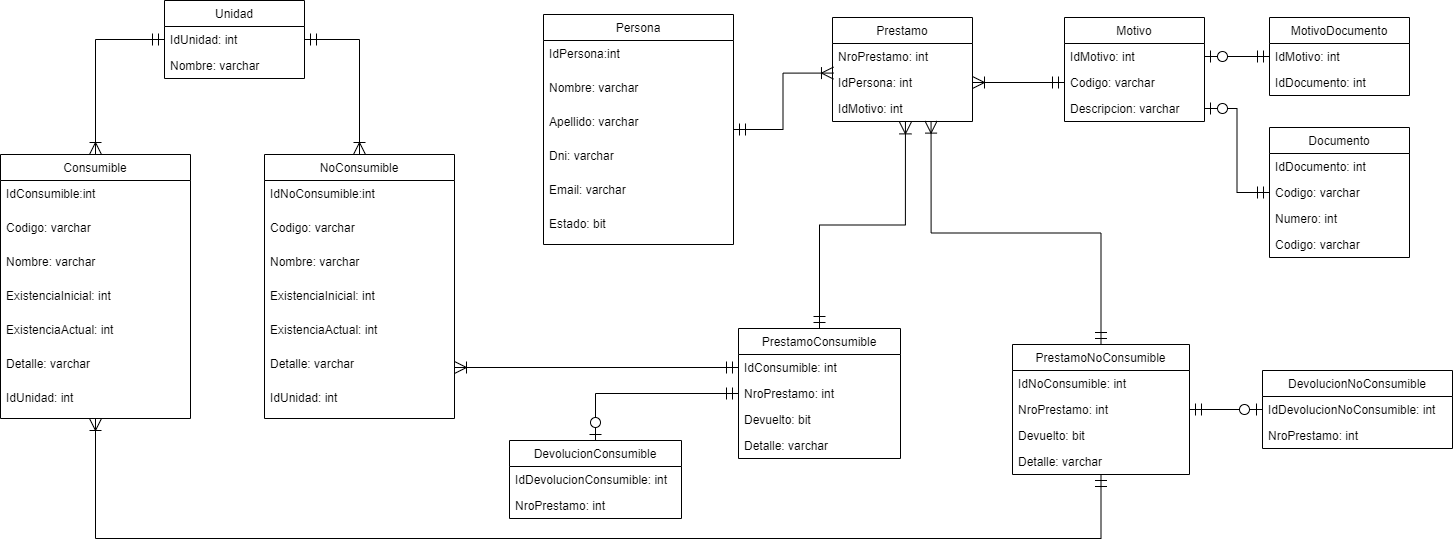

The diagram above was exported from draw.io. Its source (the exported page's mxGraphModel, read from the mxfile embedded in the PNG):
<mxGraphModel dx="1230" dy="589" grid="0" gridSize="10" guides="1" tooltips="1" connect="1" arrows="1" fold="1" page="1" pageScale="1" pageWidth="2336" pageHeight="1654" math="0" shadow="0">
  <root>
    <mxCell id="0" />
    <mxCell id="1" parent="0" />
    <mxCell id="89" style="edgeStyle=orthogonalEdgeStyle;rounded=0;orthogonalLoop=1;jettySize=auto;html=1;entryX=0;entryY=0.5;entryDx=0;entryDy=0;endArrow=ERmandOne;endFill=0;startSize=10;endSize=10;startArrow=ERoneToMany;startFill=0;" edge="1" parent="1" source="21" target="28">
      <mxGeometry relative="1" as="geometry" />
    </mxCell>
    <mxCell id="21" value="Consumible" style="swimlane;fontStyle=0;childLayout=stackLayout;horizontal=1;startSize=26;horizontalStack=0;resizeParent=1;resizeParentMax=0;resizeLast=0;collapsible=1;marginBottom=0;" vertex="1" parent="1">
      <mxGeometry x="71" y="176" width="190" height="264" as="geometry" />
    </mxCell>
    <mxCell id="22" value="IdConsumible:int" style="text;strokeColor=none;fillColor=none;align=left;verticalAlign=top;spacingLeft=4;spacingRight=4;overflow=hidden;rotatable=0;points=[[0,0.5],[1,0.5]];portConstraint=eastwest;" vertex="1" parent="21">
      <mxGeometry y="26" width="190" height="34" as="geometry" />
    </mxCell>
    <mxCell id="33" value="Codigo: varchar" style="text;strokeColor=none;fillColor=none;align=left;verticalAlign=top;spacingLeft=4;spacingRight=4;overflow=hidden;rotatable=0;points=[[0,0.5],[1,0.5]];portConstraint=eastwest;" vertex="1" parent="21">
      <mxGeometry y="60" width="190" height="34" as="geometry" />
    </mxCell>
    <mxCell id="34" value="Nombre: varchar" style="text;strokeColor=none;fillColor=none;align=left;verticalAlign=top;spacingLeft=4;spacingRight=4;overflow=hidden;rotatable=0;points=[[0,0.5],[1,0.5]];portConstraint=eastwest;" vertex="1" parent="21">
      <mxGeometry y="94" width="190" height="34" as="geometry" />
    </mxCell>
    <mxCell id="36" value="ExistenciaInicial: int" style="text;strokeColor=none;fillColor=none;align=left;verticalAlign=top;spacingLeft=4;spacingRight=4;overflow=hidden;rotatable=0;points=[[0,0.5],[1,0.5]];portConstraint=eastwest;" vertex="1" parent="21">
      <mxGeometry y="128" width="190" height="34" as="geometry" />
    </mxCell>
    <mxCell id="35" value="ExistenciaActual: int" style="text;strokeColor=none;fillColor=none;align=left;verticalAlign=top;spacingLeft=4;spacingRight=4;overflow=hidden;rotatable=0;points=[[0,0.5],[1,0.5]];portConstraint=eastwest;" vertex="1" parent="21">
      <mxGeometry y="162" width="190" height="34" as="geometry" />
    </mxCell>
    <mxCell id="37" value="Detalle: varchar" style="text;strokeColor=none;fillColor=none;align=left;verticalAlign=top;spacingLeft=4;spacingRight=4;overflow=hidden;rotatable=0;points=[[0,0.5],[1,0.5]];portConstraint=eastwest;" vertex="1" parent="21">
      <mxGeometry y="196" width="190" height="34" as="geometry" />
    </mxCell>
    <mxCell id="38" value="IdUnidad: int" style="text;strokeColor=none;fillColor=none;align=left;verticalAlign=top;spacingLeft=4;spacingRight=4;overflow=hidden;rotatable=0;points=[[0,0.5],[1,0.5]];portConstraint=eastwest;" vertex="1" parent="21">
      <mxGeometry y="230" width="190" height="34" as="geometry" />
    </mxCell>
    <mxCell id="27" value="Unidad" style="swimlane;fontStyle=0;childLayout=stackLayout;horizontal=1;startSize=26;horizontalStack=0;resizeParent=1;resizeParentMax=0;resizeLast=0;collapsible=1;marginBottom=0;" vertex="1" parent="1">
      <mxGeometry x="235" y="22" width="140" height="78" as="geometry" />
    </mxCell>
    <mxCell id="28" value="IdUnidad: int" style="text;strokeColor=none;fillColor=none;align=left;verticalAlign=top;spacingLeft=4;spacingRight=4;overflow=hidden;rotatable=0;points=[[0,0.5],[1,0.5]];portConstraint=eastwest;" vertex="1" parent="27">
      <mxGeometry y="26" width="140" height="26" as="geometry" />
    </mxCell>
    <mxCell id="30" value="Nombre: varchar" style="text;strokeColor=none;fillColor=none;align=left;verticalAlign=top;spacingLeft=4;spacingRight=4;overflow=hidden;rotatable=0;points=[[0,0.5],[1,0.5]];portConstraint=eastwest;" vertex="1" parent="27">
      <mxGeometry y="52" width="140" height="26" as="geometry" />
    </mxCell>
    <mxCell id="39" value="NoConsumible" style="swimlane;fontStyle=0;childLayout=stackLayout;horizontal=1;startSize=26;horizontalStack=0;resizeParent=1;resizeParentMax=0;resizeLast=0;collapsible=1;marginBottom=0;" vertex="1" parent="1">
      <mxGeometry x="335" y="176" width="190" height="264" as="geometry" />
    </mxCell>
    <mxCell id="40" value="IdNoConsumible:int" style="text;strokeColor=none;fillColor=none;align=left;verticalAlign=top;spacingLeft=4;spacingRight=4;overflow=hidden;rotatable=0;points=[[0,0.5],[1,0.5]];portConstraint=eastwest;" vertex="1" parent="39">
      <mxGeometry y="26" width="190" height="34" as="geometry" />
    </mxCell>
    <mxCell id="41" value="Codigo: varchar" style="text;strokeColor=none;fillColor=none;align=left;verticalAlign=top;spacingLeft=4;spacingRight=4;overflow=hidden;rotatable=0;points=[[0,0.5],[1,0.5]];portConstraint=eastwest;" vertex="1" parent="39">
      <mxGeometry y="60" width="190" height="34" as="geometry" />
    </mxCell>
    <mxCell id="42" value="Nombre: varchar" style="text;strokeColor=none;fillColor=none;align=left;verticalAlign=top;spacingLeft=4;spacingRight=4;overflow=hidden;rotatable=0;points=[[0,0.5],[1,0.5]];portConstraint=eastwest;" vertex="1" parent="39">
      <mxGeometry y="94" width="190" height="34" as="geometry" />
    </mxCell>
    <mxCell id="43" value="ExistenciaInicial: int" style="text;strokeColor=none;fillColor=none;align=left;verticalAlign=top;spacingLeft=4;spacingRight=4;overflow=hidden;rotatable=0;points=[[0,0.5],[1,0.5]];portConstraint=eastwest;" vertex="1" parent="39">
      <mxGeometry y="128" width="190" height="34" as="geometry" />
    </mxCell>
    <mxCell id="44" value="ExistenciaActual: int" style="text;strokeColor=none;fillColor=none;align=left;verticalAlign=top;spacingLeft=4;spacingRight=4;overflow=hidden;rotatable=0;points=[[0,0.5],[1,0.5]];portConstraint=eastwest;" vertex="1" parent="39">
      <mxGeometry y="162" width="190" height="34" as="geometry" />
    </mxCell>
    <mxCell id="45" value="Detalle: varchar" style="text;strokeColor=none;fillColor=none;align=left;verticalAlign=top;spacingLeft=4;spacingRight=4;overflow=hidden;rotatable=0;points=[[0,0.5],[1,0.5]];portConstraint=eastwest;" vertex="1" parent="39">
      <mxGeometry y="196" width="190" height="34" as="geometry" />
    </mxCell>
    <mxCell id="46" value="IdUnidad: int" style="text;strokeColor=none;fillColor=none;align=left;verticalAlign=top;spacingLeft=4;spacingRight=4;overflow=hidden;rotatable=0;points=[[0,0.5],[1,0.5]];portConstraint=eastwest;" vertex="1" parent="39">
      <mxGeometry y="230" width="190" height="34" as="geometry" />
    </mxCell>
    <mxCell id="91" style="edgeStyle=orthogonalEdgeStyle;rounded=0;orthogonalLoop=1;jettySize=auto;html=1;entryX=0.007;entryY=0.138;entryDx=0;entryDy=0;entryPerimeter=0;endSize=10;startSize=10;endArrow=ERoneToMany;endFill=0;startArrow=ERmandOne;startFill=0;" edge="1" parent="1" source="47" target="70">
      <mxGeometry relative="1" as="geometry" />
    </mxCell>
    <mxCell id="47" value="Persona" style="swimlane;fontStyle=0;childLayout=stackLayout;horizontal=1;startSize=26;horizontalStack=0;resizeParent=1;resizeParentMax=0;resizeLast=0;collapsible=1;marginBottom=0;" vertex="1" parent="1">
      <mxGeometry x="614" y="36" width="190" height="230" as="geometry" />
    </mxCell>
    <mxCell id="48" value="IdPersona:int" style="text;strokeColor=none;fillColor=none;align=left;verticalAlign=top;spacingLeft=4;spacingRight=4;overflow=hidden;rotatable=0;points=[[0,0.5],[1,0.5]];portConstraint=eastwest;" vertex="1" parent="47">
      <mxGeometry y="26" width="190" height="34" as="geometry" />
    </mxCell>
    <mxCell id="50" value="Nombre: varchar" style="text;strokeColor=none;fillColor=none;align=left;verticalAlign=top;spacingLeft=4;spacingRight=4;overflow=hidden;rotatable=0;points=[[0,0.5],[1,0.5]];portConstraint=eastwest;" vertex="1" parent="47">
      <mxGeometry y="60" width="190" height="34" as="geometry" />
    </mxCell>
    <mxCell id="49" value="Apellido: varchar" style="text;strokeColor=none;fillColor=none;align=left;verticalAlign=top;spacingLeft=4;spacingRight=4;overflow=hidden;rotatable=0;points=[[0,0.5],[1,0.5]];portConstraint=eastwest;" vertex="1" parent="47">
      <mxGeometry y="94" width="190" height="34" as="geometry" />
    </mxCell>
    <mxCell id="51" value="Dni: varchar" style="text;strokeColor=none;fillColor=none;align=left;verticalAlign=top;spacingLeft=4;spacingRight=4;overflow=hidden;rotatable=0;points=[[0,0.5],[1,0.5]];portConstraint=eastwest;" vertex="1" parent="47">
      <mxGeometry y="128" width="190" height="34" as="geometry" />
    </mxCell>
    <mxCell id="52" value="Email: varchar" style="text;strokeColor=none;fillColor=none;align=left;verticalAlign=top;spacingLeft=4;spacingRight=4;overflow=hidden;rotatable=0;points=[[0,0.5],[1,0.5]];portConstraint=eastwest;" vertex="1" parent="47">
      <mxGeometry y="162" width="190" height="34" as="geometry" />
    </mxCell>
    <mxCell id="53" value="Estado: bit" style="text;strokeColor=none;fillColor=none;align=left;verticalAlign=top;spacingLeft=4;spacingRight=4;overflow=hidden;rotatable=0;points=[[0,0.5],[1,0.5]];portConstraint=eastwest;" vertex="1" parent="47">
      <mxGeometry y="196" width="190" height="34" as="geometry" />
    </mxCell>
    <mxCell id="55" value="Motivo" style="swimlane;fontStyle=0;childLayout=stackLayout;horizontal=1;startSize=26;horizontalStack=0;resizeParent=1;resizeParentMax=0;resizeLast=0;collapsible=1;marginBottom=0;" vertex="1" parent="1">
      <mxGeometry x="1135" y="39" width="140" height="104" as="geometry" />
    </mxCell>
    <mxCell id="56" value="IdMotivo: int" style="text;strokeColor=none;fillColor=none;align=left;verticalAlign=top;spacingLeft=4;spacingRight=4;overflow=hidden;rotatable=0;points=[[0,0.5],[1,0.5]];portConstraint=eastwest;" vertex="1" parent="55">
      <mxGeometry y="26" width="140" height="26" as="geometry" />
    </mxCell>
    <mxCell id="57" value="Codigo: varchar" style="text;strokeColor=none;fillColor=none;align=left;verticalAlign=top;spacingLeft=4;spacingRight=4;overflow=hidden;rotatable=0;points=[[0,0.5],[1,0.5]];portConstraint=eastwest;" vertex="1" parent="55">
      <mxGeometry y="52" width="140" height="26" as="geometry" />
    </mxCell>
    <mxCell id="58" value="Descripcion: varchar" style="text;strokeColor=none;fillColor=none;align=left;verticalAlign=top;spacingLeft=4;spacingRight=4;overflow=hidden;rotatable=0;points=[[0,0.5],[1,0.5]];portConstraint=eastwest;" vertex="1" parent="55">
      <mxGeometry y="78" width="140" height="26" as="geometry" />
    </mxCell>
    <mxCell id="59" value="Documento" style="swimlane;fontStyle=0;childLayout=stackLayout;horizontal=1;startSize=26;horizontalStack=0;resizeParent=1;resizeParentMax=0;resizeLast=0;collapsible=1;marginBottom=0;" vertex="1" parent="1">
      <mxGeometry x="1340" y="149" width="140" height="130" as="geometry" />
    </mxCell>
    <mxCell id="60" value="IdDocumento: int" style="text;strokeColor=none;fillColor=none;align=left;verticalAlign=top;spacingLeft=4;spacingRight=4;overflow=hidden;rotatable=0;points=[[0,0.5],[1,0.5]];portConstraint=eastwest;" vertex="1" parent="59">
      <mxGeometry y="26" width="140" height="26" as="geometry" />
    </mxCell>
    <mxCell id="61" value="Codigo: varchar" style="text;strokeColor=none;fillColor=none;align=left;verticalAlign=top;spacingLeft=4;spacingRight=4;overflow=hidden;rotatable=0;points=[[0,0.5],[1,0.5]];portConstraint=eastwest;" vertex="1" parent="59">
      <mxGeometry y="52" width="140" height="26" as="geometry" />
    </mxCell>
    <mxCell id="62" value="Numero: int" style="text;strokeColor=none;fillColor=none;align=left;verticalAlign=top;spacingLeft=4;spacingRight=4;overflow=hidden;rotatable=0;points=[[0,0.5],[1,0.5]];portConstraint=eastwest;" vertex="1" parent="59">
      <mxGeometry y="78" width="140" height="26" as="geometry" />
    </mxCell>
    <mxCell id="63" value="Codigo: varchar" style="text;strokeColor=none;fillColor=none;align=left;verticalAlign=top;spacingLeft=4;spacingRight=4;overflow=hidden;rotatable=0;points=[[0,0.5],[1,0.5]];portConstraint=eastwest;" vertex="1" parent="59">
      <mxGeometry y="104" width="140" height="26" as="geometry" />
    </mxCell>
    <mxCell id="64" value="MotivoDocumento" style="swimlane;fontStyle=0;childLayout=stackLayout;horizontal=1;startSize=26;horizontalStack=0;resizeParent=1;resizeParentMax=0;resizeLast=0;collapsible=1;marginBottom=0;" vertex="1" parent="1">
      <mxGeometry x="1340" y="39" width="140" height="78" as="geometry" />
    </mxCell>
    <mxCell id="65" value="IdMotivo: int" style="text;strokeColor=none;fillColor=none;align=left;verticalAlign=top;spacingLeft=4;spacingRight=4;overflow=hidden;rotatable=0;points=[[0,0.5],[1,0.5]];portConstraint=eastwest;" vertex="1" parent="64">
      <mxGeometry y="26" width="140" height="26" as="geometry" />
    </mxCell>
    <mxCell id="66" value="IdDocumento: int" style="text;strokeColor=none;fillColor=none;align=left;verticalAlign=top;spacingLeft=4;spacingRight=4;overflow=hidden;rotatable=0;points=[[0,0.5],[1,0.5]];portConstraint=eastwest;" vertex="1" parent="64">
      <mxGeometry y="52" width="140" height="26" as="geometry" />
    </mxCell>
    <mxCell id="68" value="Prestamo" style="swimlane;fontStyle=0;childLayout=stackLayout;horizontal=1;startSize=26;horizontalStack=0;resizeParent=1;resizeParentMax=0;resizeLast=0;collapsible=1;marginBottom=0;" vertex="1" parent="1">
      <mxGeometry x="903" y="39" width="140" height="104" as="geometry" />
    </mxCell>
    <mxCell id="69" value="NroPrestamo: int" style="text;strokeColor=none;fillColor=none;align=left;verticalAlign=top;spacingLeft=4;spacingRight=4;overflow=hidden;rotatable=0;points=[[0,0.5],[1,0.5]];portConstraint=eastwest;" vertex="1" parent="68">
      <mxGeometry y="26" width="140" height="26" as="geometry" />
    </mxCell>
    <mxCell id="70" value="IdPersona: int" style="text;strokeColor=none;fillColor=none;align=left;verticalAlign=top;spacingLeft=4;spacingRight=4;overflow=hidden;rotatable=0;points=[[0,0.5],[1,0.5]];portConstraint=eastwest;" vertex="1" parent="68">
      <mxGeometry y="52" width="140" height="26" as="geometry" />
    </mxCell>
    <mxCell id="71" value="IdMotivo: int" style="text;strokeColor=none;fillColor=none;align=left;verticalAlign=top;spacingLeft=4;spacingRight=4;overflow=hidden;rotatable=0;points=[[0,0.5],[1,0.5]];portConstraint=eastwest;" vertex="1" parent="68">
      <mxGeometry y="78" width="140" height="26" as="geometry" />
    </mxCell>
    <mxCell id="95" style="edgeStyle=orthogonalEdgeStyle;rounded=0;orthogonalLoop=1;jettySize=auto;html=1;entryX=0.521;entryY=1.015;entryDx=0;entryDy=0;entryPerimeter=0;endSize=10;startSize=10;endArrow=ERoneToMany;endFill=0;startArrow=ERmandOne;startFill=0;" edge="1" parent="1" source="72" target="71">
      <mxGeometry relative="1" as="geometry" />
    </mxCell>
    <mxCell id="72" value="PrestamoConsumible" style="swimlane;fontStyle=0;childLayout=stackLayout;horizontal=1;startSize=26;horizontalStack=0;resizeParent=1;resizeParentMax=0;resizeLast=0;collapsible=1;marginBottom=0;" vertex="1" parent="1">
      <mxGeometry x="809" y="350" width="162" height="130" as="geometry" />
    </mxCell>
    <mxCell id="73" value="IdConsumible: int" style="text;strokeColor=none;fillColor=none;align=left;verticalAlign=top;spacingLeft=4;spacingRight=4;overflow=hidden;rotatable=0;points=[[0,0.5],[1,0.5]];portConstraint=eastwest;" vertex="1" parent="72">
      <mxGeometry y="26" width="162" height="26" as="geometry" />
    </mxCell>
    <mxCell id="74" value="NroPrestamo: int" style="text;strokeColor=none;fillColor=none;align=left;verticalAlign=top;spacingLeft=4;spacingRight=4;overflow=hidden;rotatable=0;points=[[0,0.5],[1,0.5]];portConstraint=eastwest;" vertex="1" parent="72">
      <mxGeometry y="52" width="162" height="26" as="geometry" />
    </mxCell>
    <mxCell id="75" value="Devuelto: bit" style="text;strokeColor=none;fillColor=none;align=left;verticalAlign=top;spacingLeft=4;spacingRight=4;overflow=hidden;rotatable=0;points=[[0,0.5],[1,0.5]];portConstraint=eastwest;" vertex="1" parent="72">
      <mxGeometry y="78" width="162" height="26" as="geometry" />
    </mxCell>
    <mxCell id="80" value="Detalle: varchar" style="text;strokeColor=none;fillColor=none;align=left;verticalAlign=top;spacingLeft=4;spacingRight=4;overflow=hidden;rotatable=0;points=[[0,0.5],[1,0.5]];portConstraint=eastwest;" vertex="1" parent="72">
      <mxGeometry y="104" width="162" height="26" as="geometry" />
    </mxCell>
    <mxCell id="96" style="edgeStyle=orthogonalEdgeStyle;rounded=0;orthogonalLoop=1;jettySize=auto;html=1;entryX=0.704;entryY=0.985;entryDx=0;entryDy=0;entryPerimeter=0;endSize=10;startSize=10;endArrow=ERoneToMany;endFill=0;startArrow=ERmandOne;startFill=0;" edge="1" parent="1" source="76" target="71">
      <mxGeometry relative="1" as="geometry" />
    </mxCell>
    <mxCell id="104" style="edgeStyle=orthogonalEdgeStyle;rounded=0;orthogonalLoop=1;jettySize=auto;html=1;endSize=10;startSize=10;endArrow=ERoneToMany;endFill=0;startArrow=ERmandOne;startFill=0;" edge="1" parent="1" source="76" target="38">
      <mxGeometry relative="1" as="geometry">
        <Array as="points">
          <mxPoint x="1172" y="560" />
          <mxPoint x="166" y="560" />
        </Array>
      </mxGeometry>
    </mxCell>
    <mxCell id="76" value="PrestamoNoConsumible" style="swimlane;fontStyle=0;childLayout=stackLayout;horizontal=1;startSize=26;horizontalStack=0;resizeParent=1;resizeParentMax=0;resizeLast=0;collapsible=1;marginBottom=0;" vertex="1" parent="1">
      <mxGeometry x="1083" y="366" width="177" height="130" as="geometry" />
    </mxCell>
    <mxCell id="77" value="IdNoConsumible: int" style="text;strokeColor=none;fillColor=none;align=left;verticalAlign=top;spacingLeft=4;spacingRight=4;overflow=hidden;rotatable=0;points=[[0,0.5],[1,0.5]];portConstraint=eastwest;" vertex="1" parent="76">
      <mxGeometry y="26" width="177" height="26" as="geometry" />
    </mxCell>
    <mxCell id="78" value="NroPrestamo: int" style="text;strokeColor=none;fillColor=none;align=left;verticalAlign=top;spacingLeft=4;spacingRight=4;overflow=hidden;rotatable=0;points=[[0,0.5],[1,0.5]];portConstraint=eastwest;" vertex="1" parent="76">
      <mxGeometry y="52" width="177" height="26" as="geometry" />
    </mxCell>
    <mxCell id="79" value="Devuelto: bit" style="text;strokeColor=none;fillColor=none;align=left;verticalAlign=top;spacingLeft=4;spacingRight=4;overflow=hidden;rotatable=0;points=[[0,0.5],[1,0.5]];portConstraint=eastwest;" vertex="1" parent="76">
      <mxGeometry y="78" width="177" height="26" as="geometry" />
    </mxCell>
    <mxCell id="81" value="Detalle: varchar" style="text;strokeColor=none;fillColor=none;align=left;verticalAlign=top;spacingLeft=4;spacingRight=4;overflow=hidden;rotatable=0;points=[[0,0.5],[1,0.5]];portConstraint=eastwest;" vertex="1" parent="76">
      <mxGeometry y="104" width="177" height="26" as="geometry" />
    </mxCell>
    <mxCell id="100" style="edgeStyle=orthogonalEdgeStyle;rounded=0;orthogonalLoop=1;jettySize=auto;html=1;entryX=0;entryY=0.5;entryDx=0;entryDy=0;endSize=10;startSize=10;endArrow=ERmandOne;endFill=0;startArrow=ERzeroToOne;startFill=1;" edge="1" parent="1" source="82" target="74">
      <mxGeometry relative="1" as="geometry" />
    </mxCell>
    <mxCell id="82" value="DevolucionConsumible" style="swimlane;fontStyle=0;childLayout=stackLayout;horizontal=1;startSize=26;horizontalStack=0;resizeParent=1;resizeParentMax=0;resizeLast=0;collapsible=1;marginBottom=0;" vertex="1" parent="1">
      <mxGeometry x="580" y="462" width="172" height="78" as="geometry" />
    </mxCell>
    <mxCell id="83" value="IdDevolucionConsumible: int" style="text;strokeColor=none;fillColor=none;align=left;verticalAlign=top;spacingLeft=4;spacingRight=4;overflow=hidden;rotatable=0;points=[[0,0.5],[1,0.5]];portConstraint=eastwest;" vertex="1" parent="82">
      <mxGeometry y="26" width="172" height="26" as="geometry" />
    </mxCell>
    <mxCell id="84" value="NroPrestamo: int" style="text;strokeColor=none;fillColor=none;align=left;verticalAlign=top;spacingLeft=4;spacingRight=4;overflow=hidden;rotatable=0;points=[[0,0.5],[1,0.5]];portConstraint=eastwest;" vertex="1" parent="82">
      <mxGeometry y="52" width="172" height="26" as="geometry" />
    </mxCell>
    <mxCell id="101" style="edgeStyle=orthogonalEdgeStyle;rounded=0;orthogonalLoop=1;jettySize=auto;html=1;exitX=0;exitY=0.5;exitDx=0;exitDy=0;endSize=10;startSize=10;endArrow=ERmandOne;endFill=0;startArrow=ERzeroToOne;startFill=1;" edge="1" parent="1" source="87" target="78">
      <mxGeometry relative="1" as="geometry">
        <mxPoint x="1178.800048828125" y="507.4000244140625" as="targetPoint" />
      </mxGeometry>
    </mxCell>
    <mxCell id="86" value="DevolucionNoConsumible" style="swimlane;fontStyle=0;childLayout=stackLayout;horizontal=1;startSize=26;horizontalStack=0;resizeParent=1;resizeParentMax=0;resizeLast=0;collapsible=1;marginBottom=0;" vertex="1" parent="1">
      <mxGeometry x="1333" y="392" width="190" height="78" as="geometry" />
    </mxCell>
    <mxCell id="87" value="IdDevolucionNoConsumible: int" style="text;strokeColor=none;fillColor=none;align=left;verticalAlign=top;spacingLeft=4;spacingRight=4;overflow=hidden;rotatable=0;points=[[0,0.5],[1,0.5]];portConstraint=eastwest;" vertex="1" parent="86">
      <mxGeometry y="26" width="190" height="26" as="geometry" />
    </mxCell>
    <mxCell id="88" value="NroPrestamo: int" style="text;strokeColor=none;fillColor=none;align=left;verticalAlign=top;spacingLeft=4;spacingRight=4;overflow=hidden;rotatable=0;points=[[0,0.5],[1,0.5]];portConstraint=eastwest;" vertex="1" parent="86">
      <mxGeometry y="52" width="190" height="26" as="geometry" />
    </mxCell>
    <mxCell id="90" style="edgeStyle=orthogonalEdgeStyle;rounded=0;orthogonalLoop=1;jettySize=auto;html=1;entryX=1;entryY=0.5;entryDx=0;entryDy=0;exitX=0.5;exitY=0;exitDx=0;exitDy=0;endSize=10;startSize=10;startArrow=ERoneToMany;startFill=0;endArrow=ERmandOne;endFill=0;" edge="1" parent="1" source="39" target="28">
      <mxGeometry relative="1" as="geometry" />
    </mxCell>
    <mxCell id="92" style="edgeStyle=orthogonalEdgeStyle;rounded=0;orthogonalLoop=1;jettySize=auto;html=1;entryX=1;entryY=0.5;entryDx=0;entryDy=0;startArrow=ERmandOne;startFill=0;endArrow=ERzeroToOne;endFill=1;endSize=10;startSize=10;" edge="1" parent="1" source="65" target="56">
      <mxGeometry relative="1" as="geometry" />
    </mxCell>
    <mxCell id="93" style="edgeStyle=orthogonalEdgeStyle;rounded=0;orthogonalLoop=1;jettySize=auto;html=1;endSize=10;startSize=10;endArrow=ERzeroToOne;endFill=1;startArrow=ERmandOne;startFill=0;" edge="1" parent="1" source="61" target="58">
      <mxGeometry relative="1" as="geometry" />
    </mxCell>
    <mxCell id="97" style="edgeStyle=orthogonalEdgeStyle;rounded=0;orthogonalLoop=1;jettySize=auto;html=1;entryX=0;entryY=0.5;entryDx=0;entryDy=0;endSize=10;startSize=10;endArrow=ERmandOne;endFill=0;startArrow=ERoneToMany;startFill=0;" edge="1" parent="1" source="70" target="57">
      <mxGeometry relative="1" as="geometry" />
    </mxCell>
    <mxCell id="103" style="edgeStyle=orthogonalEdgeStyle;rounded=0;orthogonalLoop=1;jettySize=auto;html=1;endSize=10;startSize=10;endArrow=ERoneToMany;endFill=0;startArrow=ERmandOne;startFill=0;" edge="1" parent="1" source="73" target="45">
      <mxGeometry relative="1" as="geometry">
        <mxPoint x="533" y="405" as="targetPoint" />
      </mxGeometry>
    </mxCell>
  </root>
</mxGraphModel>